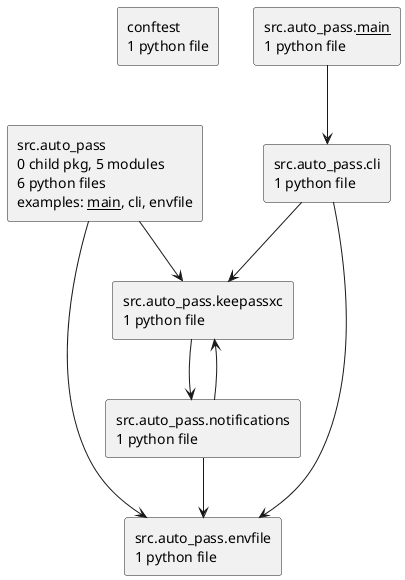

The diagram above was rendered by PlantUML. Its source (embedded in the PNG):
@startuml packages_auto-pass
set namespaceSeparator none
top to bottom direction
skinparam componentStyle rectangle
rectangle "conftest\n1 python file" as conftest
rectangle "src.auto_pass\n0 child pkg, 5 modules\n6 python files\nexamples: __main__, cli, envfile" as src.auto_pass
rectangle "src.auto_pass.__main__\n1 python file" as src.auto_pass.__main__
rectangle "src.auto_pass.cli\n1 python file" as src.auto_pass.cli
rectangle "src.auto_pass.envfile\n1 python file" as src.auto_pass.envfile
rectangle "src.auto_pass.keepassxc\n1 python file" as src.auto_pass.keepassxc
rectangle "src.auto_pass.notifications\n1 python file" as src.auto_pass.notifications
src.auto_pass --> src.auto_pass.envfile
src.auto_pass --> src.auto_pass.keepassxc
src.auto_pass.__main__ --> src.auto_pass.cli
src.auto_pass.cli --> src.auto_pass.envfile
src.auto_pass.cli --> src.auto_pass.keepassxc
src.auto_pass.keepassxc --> src.auto_pass.notifications
src.auto_pass.notifications --> src.auto_pass.envfile
src.auto_pass.notifications --> src.auto_pass.keepassxc
@enduml